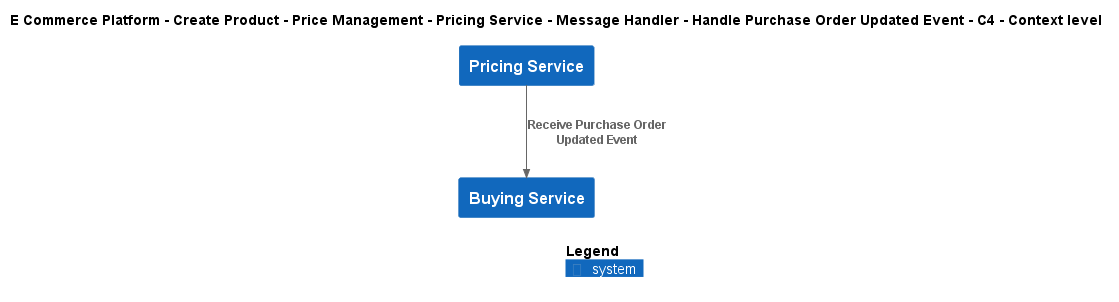

The diagram above was rendered by PlantUML. Its source (embedded in the PNG):
@startuml
!include ..\..\..\..\..\..\..\..\..\.c4s\C4_Context.puml

AddElementTag("c4interflow:lifecycle:new", $bgColor=green, $fontColor=#ffffff, $borderColor=green, $shadowing="False")
AddElementTag("c4interflow:lifecycle:changed", $bgColor=orange, $fontColor=#ffffff, $borderColor=orange, $shadowing="False")
AddElementTag("c4interflow:lifecycle:removed", $bgColor=red, $fontColor=#ffffff, $borderColor=red, $shadowing="False")

AddRelTag("c4interflow:lifecycle:new", $textColor=green, $lineColor=green)
AddRelTag("c4interflow:lifecycle:changed", $textColor=orange, $lineColor=orange)
AddRelTag("c4interflow:lifecycle:removed", $textColor=red, $lineColor=red)

SHOW_PERSON_PORTRAIT()
LAYOUT_TOP_DOWN()

skinparam linetype polyline

title E Commerce Platform - Create Product - Price Management - Pricing Service - Message Handler - Handle Purchase Order Updated Event - C4 - Context level

System(ECommercePlatform.CreateProduct.PriceManagement.SoftwareSystems.PricingService, "Pricing Service", "")
System(ECommercePlatform.CreateProduct.BuyingAndMerchandising.SoftwareSystems.BuyingService, "Buying Service", "")

Rel(ECommercePlatform.CreateProduct.PriceManagement.SoftwareSystems.PricingService, ECommercePlatform.CreateProduct.BuyingAndMerchandising.SoftwareSystems.BuyingService, "Receive Purchase Order Updated Event")


SHOW_LEGEND()
@enduml